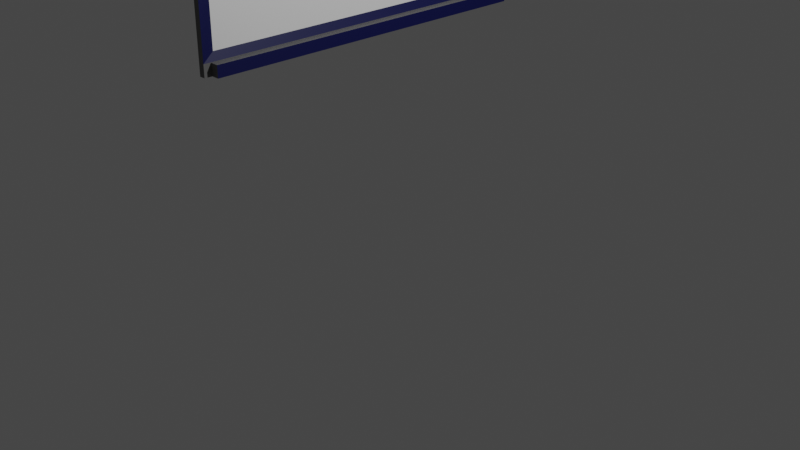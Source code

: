 # Source: lousa.blend  (saved by Blender 3.3.6; exported with 4.5.12 LTS)
import bpy
from mathutils import Matrix  # noqa: F401  (used for matrix-valued properties, if any)

bpy.ops.wm.read_factory_settings(use_empty=True)
scene = bpy.context.scene
scene.name = 'Scene'

# ---- collections
col_collection = bpy.data.collections.new('Collection'); scene.collection.children.link(col_collection)

# ---- materials (node trees are filled in below, after node groups)
mat_materiais_001 = bpy.data.materials.new('Materiais.001')
mat_materiais_001.use_transparent_shadow = False
mat_materiais = bpy.data.materials.new('Materiais')
mat_materiais.use_transparent_shadow = False
mat_materiais_002 = bpy.data.materials.new('Materiais.002')
mat_materiais_002.use_transparent_shadow = False

# ---- material node trees
mat_materiais_001.use_nodes = True; mat_materiais_001.node_tree.nodes.clear()
_N = mat_materiais_001.node_tree.nodes; _L = mat_materiais_001.node_tree.links
n0 = _N.new('ShaderNodeBsdfPrincipled'); n0.name = 'Principled BSDF'; n0.location = (10, 300)
n0.distribution = 'GGX'
n0.subsurface_method = 'RANDOM_WALK_SKIN'
n0.inputs[0].default_value = (0.0, 0.001877, 0.0578, 1.0)
n0.inputs[3].default_value = 1.45
n0.inputs[27].default_value = (0.0, 0.0, 0.0, 1.0)
n0.inputs[28].default_value = 1.0
n1 = _N.new('ShaderNodeOutputMaterial'); n1.name = 'Material Output'; n1.location = (300, 300)
_L.new(n0.outputs[0], n1.inputs[0])
n1.is_active_output = True
mat_materiais.use_nodes = True; mat_materiais.node_tree.nodes.clear()
_N = mat_materiais.node_tree.nodes; _L = mat_materiais.node_tree.links
n0 = _N.new('ShaderNodeBsdfPrincipled'); n0.name = 'Principled BSDF'; n0.location = (10, 300)
n0.distribution = 'GGX'
n0.subsurface_method = 'RANDOM_WALK_SKIN'
n0.inputs[0].default_value = (0.1193, 0.1193, 0.1193, 1.0)
n0.inputs[3].default_value = 1.45
n0.inputs[27].default_value = (0.0, 0.0, 0.0, 1.0)
n0.inputs[28].default_value = 1.0
n1 = _N.new('ShaderNodeOutputMaterial'); n1.name = 'Material Output'; n1.location = (300, 300)
_L.new(n0.outputs[0], n1.inputs[0])
n1.is_active_output = True
mat_materiais_002.use_nodes = True; mat_materiais_002.node_tree.nodes.clear()
_N = mat_materiais_002.node_tree.nodes; _L = mat_materiais_002.node_tree.links
n0 = _N.new('ShaderNodeBsdfPrincipled'); n0.name = 'Principled BSDF'; n0.location = (10, 300)
n0.distribution = 'GGX'
n0.subsurface_method = 'RANDOM_WALK_SKIN'
n0.inputs[3].default_value = 1.45
n0.inputs[27].default_value = (0.0, 0.0, 0.0, 1.0)
n0.inputs[28].default_value = 1.0
n1 = _N.new('ShaderNodeOutputMaterial'); n1.name = 'Material Output'; n1.location = (300, 300)
_L.new(n0.outputs[0], n1.inputs[0])
n1.is_active_output = True

# ---- world
world_world = bpy.data.worlds.new('World'); scene.world = world_world
world_world.use_nodes = True; world_world.node_tree.nodes.clear()
_N = world_world.node_tree.nodes; _L = world_world.node_tree.links
n0 = _N.new('ShaderNodeOutputWorld'); n0.name = 'World Output'; n0.location = (300, 300)
n1 = _N.new('ShaderNodeBackground'); n1.name = 'Background'; n1.location = (10, 300)
n1.inputs[0].default_value = (0.05088, 0.05088, 0.05088, 1.0)
_L.new(n1.outputs[0], n0.inputs[0])
n0.is_active_output = True
world_world.color = (0.05088, 0.05088, 0.05088)
world_world.use_sun_shadow = False
world_world.sun_shadow_jitter_overblur = 0.0

# ---- cameras
cam_camera = bpy.data.cameras.new('Camera')
cam_camera.clip_end = 100.0
cam_camera.ortho_scale = 7.314

# ---- lights
light_light = bpy.data.lights.new('Light', 'POINT')
light_light.transmission_factor = 0.0
light_light.energy = 1000.0
light_light.shadow_soft_size = 0.1
light_light.shadow_maximum_resolution = 0.006
light_light.use_absolute_resolution = True

# ---- meshes
me_cubo = bpy.data.meshes.new('Cubo')
me_cubo.from_pydata([(-1.0, -1.0, -1.0), (-1.0, -1.0, -0.8653), (-1.0, 3.068, -1.0), (-1.0, 3.068, -0.8653), (-0.9309, -1.0, -1.0), (-0.9309, -1.0, -0.8653), (-0.9309, 3.068, -1.0), (-0.9309, 3.068, -0.8653), (-1.0, -1.0, 1.888), (-1.0, 3.068, 1.888), (-0.9309, 3.068, 1.888), (-0.9309, -1.0, 1.888), (-0.9601, 2.935, -0.7755), (-0.9601, -0.8672, -0.7755), (-0.9601, 2.935, 1.798), (-0.9601, -0.8672, 1.798), (-0.9309, 2.986, -0.8681), (-0.9309, 2.986, -0.9973), (-0.9309, -0.9177, -0.9973), (-0.9309, -0.9177, -0.8681), (-0.8338, 2.986, -0.8681), (-0.8338, 2.986, -0.9973), (-0.8338, -0.9177, -0.9973), (-0.8338, -0.9177, -0.8681)], [], [(0, 1, 3, 2), (2, 3, 7, 6), (7, 5, 19, 16), (4, 5, 1, 0), (2, 6, 4, 0), (5, 7, 12, 13), (10, 9, 8, 11), (3, 1, 8, 9), (1, 5, 11, 8), (7, 3, 9, 10), (13, 12, 14, 15), (11, 5, 13, 15), (7, 10, 14, 12), (10, 11, 15, 14), (16, 19, 23, 20), (6, 7, 16, 17), (5, 4, 18, 19), (4, 6, 17, 18), (21, 20, 23, 22), (17, 16, 20, 21), (19, 18, 22, 23), (18, 17, 21, 22)])
me_cubo.polygons.foreach_set('material_index', [1, 1, 1, 1, 1, 0, 1, 1, 1, 1, 2, 0, 0, 0, 1, 1, 1, 1, 0, 1, 1, 1])
_uv = me_cubo.uv_layers.new(name='Mapa UV')
_uv.uv.foreach_set('vector', [0.375, 0.0, 0.625, 0.0, 0.625, 0.25, 0.375, 0.25, 0.375, 0.25, 0.625, 0.25, 0.625, 0.5, 0.375, 0.5, 0.625, 0.5, 0.625, 0.75, 0.625, 0.75, 0.625, 0.5, 0.375, 0.75, 0.625, 0.75, 0.625, 1.0, 0.375, 1.0, 0.125, 0.5, 0.375, 0.5, 0.375, 0.75, 0.125, 0.75, 0.625, 0.75, 0.625, 0.5, 0.625, 0.5, 0.625, 0.75, 0.625, 0.5, 0.875, 0.5, 0.875, 0.75, 0.625, 0.75, 0.625, 0.25, 0.625, 0.0, 0.625, 0.0, 0.625, 0.25, 0.625, 1.0, 0.625, 0.75, 0.625, 0.75, 0.625, 1.0, 0.625, 0.5, 0.625, 0.25, 0.625, 0.25, 0.625, 0.5, 0.625, 0.75, 0.625, 0.5, 0.625, 0.5, 0.625, 0.75, 0.625, 0.75, 0.625, 0.75, 0.625, 0.75, 0.625, 0.75, 0.625, 0.5, 0.625, 0.5, 0.625, 0.5, 0.625, 0.5, 0.625, 0.5, 0.625, 0.75, 0.625, 0.75, 0.625, 0.5, 0.625, 0.5, 0.625, 0.75, 0.625, 0.75, 0.625, 0.5, 0.375, 0.5, 0.625, 0.5, 0.625, 0.5, 0.375, 0.5, 0.625, 0.75, 0.375, 0.75, 0.375, 0.75, 0.625, 0.75, 0.375, 0.75, 0.375, 0.5, 0.375, 0.5, 0.375, 0.75, 0.375, 0.5, 0.625, 0.5, 0.625, 0.75, 0.375, 0.75, 0.375, 0.5, 0.625, 0.5, 0.625, 0.5, 0.375, 0.5, 0.625, 0.75, 0.375, 0.75, 0.375, 0.75, 0.625, 0.75, 0.375, 0.75, 0.375, 0.5, 0.375, 0.5, 0.375, 0.75])
me_cubo.materials.append(mat_materiais_001)
me_cubo.materials.append(mat_materiais)
me_cubo.materials.append(mat_materiais_002)
me_cubo.update()

# ---- objects
ob_light = bpy.data.objects.new('Light', light_light)
ob_camera = bpy.data.objects.new('Camera', cam_camera)
ob_cubo = bpy.data.objects.new('Cubo', me_cubo)

# ---- transforms, parenting, visibility, modifiers, constraints
ob_light.location = (4.076, 1.005, 5.904)
ob_light.rotation_euler = (0.6503, 0.05522, 1.866)
ob_light.lock_rotations_4d = False
ob_light.empty_display_type = 'ARROWS'
ob_light.color = (0.0, 0.0, 0.0, 0.0)
ob_light.lineart.crease_threshold = 0.0
ob_camera.location = (7.359, -6.926, 4.958)
ob_camera.rotation_euler = (1.109, 0.0, 0.8149)
ob_camera.lock_rotations_4d = False
ob_camera.empty_display_type = 'ARROWS'
ob_camera.color = (0.0, 0.0, 0.0, 0.0)
ob_camera.display_type = 'WIRE'
ob_camera.lineart.crease_threshold = 0.0
ob_cubo.location = (0.0, -0.5706, 2.626)

# ---- collection membership
col_collection.objects.link(ob_light)
col_collection.objects.link(ob_camera)
col_collection.objects.link(ob_cubo)

# ---- scene / render settings (as saved in the file)
scene.camera = ob_camera
scene.frame_start = 1; scene.frame_end = 250; scene.frame_set(1)
scene.render.engine = 'BLENDER_EEVEE_NEXT'
scene.cycles.sampling_pattern = 'TABULATED_SOBOL'
scene.cycles.use_light_tree = False
scene.view_settings.view_transform = 'Filmic'
bpy.context.view_layer.update()
